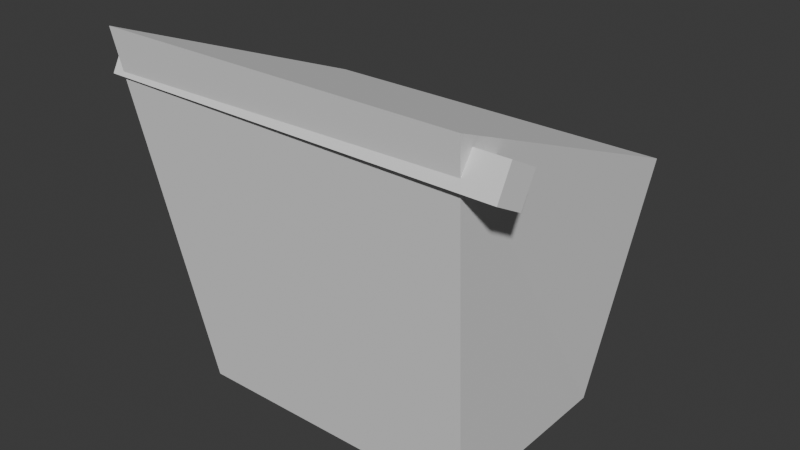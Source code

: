 # Source: shop.blend  (saved by Blender 4.3.34; exported with 4.5.12 LTS)
import bpy
from mathutils import Matrix  # noqa: F401  (used for matrix-valued properties, if any)

bpy.ops.wm.read_factory_settings(use_empty=True)
scene = bpy.context.scene
scene.name = 'Scene'

# ---- collections
col_collection = bpy.data.collections.new('Collection'); scene.collection.children.link(col_collection)

# ---- world
world_world = bpy.data.worlds.new('World'); scene.world = world_world
world_world.use_nodes = True; world_world.node_tree.nodes.clear()
_N = world_world.node_tree.nodes; _L = world_world.node_tree.links
n0 = _N.new('ShaderNodeOutputWorld'); n0.name = 'World Output'; n0.location = (300, 300)
n1 = _N.new('ShaderNodeBackground'); n1.name = 'Background'; n1.location = (10, 300)
n1.inputs[0].default_value = (0.05088, 0.05088, 0.05088, 1.0)
_L.new(n1.outputs[0], n0.inputs[0])
n0.is_active_output = True
world_world.color = (0.05088, 0.05088, 0.05088)
world_world.sun_shadow_jitter_overblur = 0.0

# ---- meshes
me_cube_001 = bpy.data.meshes.new('Cube.001')
me_cube_001.from_pydata([(-1.0, -1.0, -1.0), (-1.0, -1.0, 1.0), (-1.0, 1.0, -1.0), (-1.0, 1.0, 1.0), (1.0, -1.0, -1.0), (1.0, -1.0, 1.0), (1.0, 1.0, -1.0), (1.0, 1.0, 1.0)], [], [(0, 1, 3, 2), (2, 3, 7, 6), (6, 7, 5, 4), (4, 5, 1, 0), (2, 6, 4, 0), (7, 3, 1, 5)])
_uv = me_cube_001.uv_layers.new(name='UVMap')
_uv.uv.foreach_set('vector', [0.375, 0.0, 0.625, 0.0, 0.625, 0.25, 0.375, 0.25, 0.375, 0.25, 0.625, 0.25, 0.625, 0.5, 0.375, 0.5, 0.375, 0.5, 0.625, 0.5, 0.625, 0.75, 0.375, 0.75, 0.375, 0.75, 0.625, 0.75, 0.625, 1.0, 0.375, 1.0, 0.125, 0.5, 0.375, 0.5, 0.375, 0.75, 0.125, 0.75, 0.625, 0.5, 0.875, 0.5, 0.875, 0.75, 0.625, 0.75])
me_cube_001.update()
me_cube_002 = bpy.data.meshes.new('Cube.002')
me_cube_002.from_pydata([(-1.0, -1.0, -1.0), (-1.0, -1.0, 1.0), (-1.0, 1.0, -1.0), (-1.0, 1.0, 1.0), (1.0, -1.0, -1.0), (1.0, -1.0, 1.0), (1.0, 1.0, -1.0), (1.0, 1.0, 1.0)], [], [(0, 1, 3, 2), (2, 3, 7, 6), (6, 7, 5, 4), (4, 5, 1, 0), (2, 6, 4, 0), (7, 3, 1, 5)])
_uv = me_cube_002.uv_layers.new(name='UVMap')
_uv.uv.foreach_set('vector', [0.375, 0.0, 0.625, 0.0, 0.625, 0.25, 0.375, 0.25, 0.375, 0.25, 0.625, 0.25, 0.625, 0.5, 0.375, 0.5, 0.375, 0.5, 0.625, 0.5, 0.625, 0.75, 0.375, 0.75, 0.375, 0.75, 0.625, 0.75, 0.625, 1.0, 0.375, 1.0, 0.125, 0.5, 0.375, 0.5, 0.375, 0.75, 0.125, 0.75, 0.625, 0.5, 0.875, 0.5, 0.875, 0.75, 0.625, 0.75])
me_cube_002.update()
me_cube_003 = bpy.data.meshes.new('Cube.003')
me_cube_003.from_pydata([(-1.0, -1.0, -1.0), (-1.0, -1.0, 1.0), (-1.0, 1.0, -1.0), (-1.0, 1.0, 1.0), (1.0, -1.0, -1.0), (1.0, -1.0, 1.0), (1.0, 1.0, -1.0), (1.0, 1.0, 1.0)], [], [(0, 1, 3, 2), (2, 3, 7, 6), (6, 7, 5, 4), (4, 5, 1, 0), (2, 6, 4, 0), (7, 3, 1, 5)])
_uv = me_cube_003.uv_layers.new(name='UVMap')
_uv.uv.foreach_set('vector', [0.375, 0.0, 0.625, 0.0, 0.625, 0.25, 0.375, 0.25, 0.375, 0.25, 0.625, 0.25, 0.625, 0.5, 0.375, 0.5, 0.375, 0.5, 0.625, 0.5, 0.625, 0.75, 0.375, 0.75, 0.375, 0.75, 0.625, 0.75, 0.625, 1.0, 0.375, 1.0, 0.125, 0.5, 0.375, 0.5, 0.375, 0.75, 0.125, 0.75, 0.625, 0.5, 0.875, 0.5, 0.875, 0.75, 0.625, 0.75])
me_cube_003.update()
me_cube_004 = bpy.data.meshes.new('Cube.004')
me_cube_004.from_pydata([(-1.0, -1.0, -1.0), (-1.0, -1.0, 1.0), (-1.0, 1.0, -1.0), (-1.0, 1.0, 1.0), (1.0, -1.0, -1.0), (1.0, -1.0, 1.0), (1.0, 1.0, -1.0), (1.0, 1.0, 1.0)], [], [(0, 1, 3, 2), (2, 3, 7, 6), (6, 7, 5, 4), (4, 5, 1, 0), (2, 6, 4, 0), (7, 3, 1, 5)])
_uv = me_cube_004.uv_layers.new(name='UVMap')
_uv.uv.foreach_set('vector', [0.375, 0.0, 0.625, 0.0, 0.625, 0.25, 0.375, 0.25, 0.375, 0.25, 0.625, 0.25, 0.625, 0.5, 0.375, 0.5, 0.375, 0.5, 0.625, 0.5, 0.625, 0.75, 0.375, 0.75, 0.375, 0.75, 0.625, 0.75, 0.625, 1.0, 0.375, 1.0, 0.125, 0.5, 0.375, 0.5, 0.375, 0.75, 0.125, 0.75, 0.625, 0.5, 0.875, 0.5, 0.875, 0.75, 0.625, 0.75])
me_cube_004.update()
me_cube_005 = bpy.data.meshes.new('Cube.005')
me_cube_005.from_pydata([(-1.0, -1.0, -1.0), (-1.0, -1.0, 1.0), (-1.0, 1.0, -1.0), (-1.0, 1.0, 1.0), (1.0, -1.0, -1.0), (1.0, -1.0, 1.0), (1.0, 1.0, -1.0), (1.0, 1.0, 1.0)], [], [(0, 1, 3, 2), (2, 3, 7, 6), (6, 7, 5, 4), (4, 5, 1, 0), (2, 6, 4, 0), (7, 3, 1, 5)])
_uv = me_cube_005.uv_layers.new(name='UVMap')
_uv.uv.foreach_set('vector', [0.375, 0.0, 0.625, 0.0, 0.625, 0.25, 0.375, 0.25, 0.375, 0.25, 0.625, 0.25, 0.625, 0.5, 0.375, 0.5, 0.375, 0.5, 0.625, 0.5, 0.625, 0.75, 0.375, 0.75, 0.375, 0.75, 0.625, 0.75, 0.625, 1.0, 0.375, 1.0, 0.125, 0.5, 0.375, 0.5, 0.375, 0.75, 0.125, 0.75, 0.625, 0.5, 0.875, 0.5, 0.875, 0.75, 0.625, 0.75])
me_cube_005.update()
me_cube_006 = bpy.data.meshes.new('Cube.006')
me_cube_006.from_pydata([(-1.0, -1.0, -1.0), (-1.0, -1.0, 1.0), (-1.0, 1.0, -1.0), (-1.0, 1.0, 1.0), (1.0, -1.0, -1.0), (1.0, -1.0, 1.0), (1.0, 1.0, -1.0), (1.0, 1.0, 1.0)], [], [(0, 1, 3, 2), (2, 3, 7, 6), (6, 7, 5, 4), (4, 5, 1, 0), (2, 6, 4, 0), (7, 3, 1, 5)])
_uv = me_cube_006.uv_layers.new(name='UVMap')
_uv.uv.foreach_set('vector', [0.375, 0.0, 0.625, 0.0, 0.625, 0.25, 0.375, 0.25, 0.375, 0.25, 0.625, 0.25, 0.625, 0.5, 0.375, 0.5, 0.375, 0.5, 0.625, 0.5, 0.625, 0.75, 0.375, 0.75, 0.375, 0.75, 0.625, 0.75, 0.625, 1.0, 0.375, 1.0, 0.125, 0.5, 0.375, 0.5, 0.375, 0.75, 0.125, 0.75, 0.625, 0.5, 0.875, 0.5, 0.875, 0.75, 0.625, 0.75])
me_cube_006.update()
me_cube_007 = bpy.data.meshes.new('Cube.007')
me_cube_007.from_pydata([(-0.6255, -0.8027, -0.3607), (-0.6255, -0.808, 1.622), (-0.6255, 0.808, -1.622), (-0.6255, 0.8027, 0.3607), (0.6255, -0.8027, -0.3607), (0.6255, -0.808, 1.622), (0.6255, 0.808, -1.622), (0.6255, 0.8027, 0.3607)], [], [(0, 1, 3, 2), (2, 3, 7, 6), (6, 7, 5, 4), (4, 5, 1, 0), (2, 6, 4, 0), (7, 3, 1, 5)])
_uv = me_cube_007.uv_layers.new(name='UVMap')
_uv.uv.foreach_set('vector', [0.375, 0.0, 0.625, 0.0, 0.625, 0.25, 0.375, 0.25, 0.375, 0.25, 0.625, 0.25, 0.625, 0.5, 0.375, 0.5, 0.375, 0.5, 0.625, 0.5, 0.625, 0.75, 0.375, 0.75, 0.375, 0.75, 0.625, 0.75, 0.625, 1.0, 0.375, 1.0, 0.125, 0.5, 0.375, 0.5, 0.375, 0.75, 0.125, 0.75, 0.625, 0.5, 0.875, 0.5, 0.875, 0.75, 0.625, 0.75])
me_cube_007.update()
me_cube_008 = bpy.data.meshes.new('Cube.008')
me_cube_008.from_pydata([(-0.6255, -0.8027, -0.3607), (-0.6255, -0.808, 1.622), (-0.6255, 0.808, -1.622), (-0.6255, 0.8027, 0.3607), (0.6255, -0.8027, -0.3607), (0.6255, -0.808, 1.622), (0.6255, 0.808, -1.622), (0.6255, 0.8027, 0.3607)], [], [(0, 1, 3, 2), (2, 3, 7, 6), (6, 7, 5, 4), (4, 5, 1, 0), (2, 6, 4, 0), (7, 3, 1, 5)])
_uv = me_cube_008.uv_layers.new(name='UVMap')
_uv.uv.foreach_set('vector', [0.375, 0.0, 0.625, 0.0, 0.625, 0.25, 0.375, 0.25, 0.375, 0.25, 0.625, 0.25, 0.625, 0.5, 0.375, 0.5, 0.375, 0.5, 0.625, 0.5, 0.625, 0.75, 0.375, 0.75, 0.375, 0.75, 0.625, 0.75, 0.625, 1.0, 0.375, 1.0, 0.125, 0.5, 0.375, 0.5, 0.375, 0.75, 0.125, 0.75, 0.625, 0.5, 0.875, 0.5, 0.875, 0.75, 0.625, 0.75])
me_cube_008.update()
me_cube_009 = bpy.data.meshes.new('Cube.009')
me_cube_009.from_pydata([(-0.6255, -0.8027, -0.3607), (-0.6255, -0.808, 1.622), (-0.6255, 0.808, -1.622), (-0.6255, 0.8027, 0.3607), (0.6255, -0.8027, -0.3607), (0.6255, -0.808, 1.622), (0.6255, 0.808, -1.622), (0.6255, 0.8027, 0.3607)], [], [(0, 1, 3, 2), (2, 3, 7, 6), (6, 7, 5, 4), (4, 5, 1, 0), (2, 6, 4, 0), (7, 3, 1, 5)])
_uv = me_cube_009.uv_layers.new(name='UVMap')
_uv.uv.foreach_set('vector', [0.375, 0.0, 0.625, 0.0, 0.625, 0.25, 0.375, 0.25, 0.375, 0.25, 0.625, 0.25, 0.625, 0.5, 0.375, 0.5, 0.375, 0.5, 0.625, 0.5, 0.625, 0.75, 0.375, 0.75, 0.375, 0.75, 0.625, 0.75, 0.625, 1.0, 0.375, 1.0, 0.125, 0.5, 0.375, 0.5, 0.375, 0.75, 0.125, 0.75, 0.625, 0.5, 0.875, 0.5, 0.875, 0.75, 0.625, 0.75])
me_cube_009.update()
me_cube_010 = bpy.data.meshes.new('Cube.010')
me_cube_010.from_pydata([(-0.6255, -0.8027, -0.3607), (-0.6255, -0.808, 1.622), (-0.6255, 0.808, -1.622), (-0.6255, 0.8027, 0.3607), (0.6255, -0.8027, -0.3607), (0.6255, -0.808, 1.622), (0.6255, 0.808, -1.622), (0.6255, 0.8027, 0.3607)], [], [(0, 1, 3, 2), (2, 3, 7, 6), (6, 7, 5, 4), (4, 5, 1, 0), (2, 6, 4, 0), (7, 3, 1, 5)])
_uv = me_cube_010.uv_layers.new(name='UVMap')
_uv.uv.foreach_set('vector', [0.375, 0.0, 0.625, 0.0, 0.625, 0.25, 0.375, 0.25, 0.375, 0.25, 0.625, 0.25, 0.625, 0.5, 0.375, 0.5, 0.375, 0.5, 0.625, 0.5, 0.625, 0.75, 0.375, 0.75, 0.375, 0.75, 0.625, 0.75, 0.625, 1.0, 0.375, 1.0, 0.125, 0.5, 0.375, 0.5, 0.375, 0.75, 0.125, 0.75, 0.625, 0.5, 0.875, 0.5, 0.875, 0.75, 0.625, 0.75])
me_cube_010.update()
me_cube_011 = bpy.data.meshes.new('Cube.011')
me_cube_011.from_pydata([(-1.0, -1.0, -1.0), (-1.0, -1.0, 0.3796), (-1.0, 1.0, -1.0), (-1.0, 1.0, 0.3796), (1.0, -1.0, -1.0), (1.0, -1.0, 0.3796), (1.0, 1.0, -1.0), (1.0, 1.0, 0.3796)], [], [(0, 1, 3, 2), (2, 3, 7, 6), (6, 7, 5, 4), (4, 5, 1, 0), (2, 6, 4, 0), (7, 3, 1, 5)])
_uv = me_cube_011.uv_layers.new(name='UVMap')
_uv.uv.foreach_set('vector', [0.375, 0.0, 0.625, 0.0, 0.625, 0.25, 0.375, 0.25, 0.375, 0.25, 0.625, 0.25, 0.625, 0.5, 0.375, 0.5, 0.375, 0.5, 0.625, 0.5, 0.625, 0.75, 0.375, 0.75, 0.375, 0.75, 0.625, 0.75, 0.625, 1.0, 0.375, 1.0, 0.125, 0.5, 0.375, 0.5, 0.375, 0.75, 0.125, 0.75, 0.625, 0.5, 0.875, 0.5, 0.875, 0.75, 0.625, 0.75])
me_cube_011.update()
me_cube_012 = bpy.data.meshes.new('Cube.012')
me_cube_012.from_pydata([(-1.287, -0.2616, 0.00595), (-1.709, -0.6574, 3.082), (-1.287, 1.428, 0.00595), (-1.709, 1.859, 2.078), (1.287, -0.2616, 0.00595), (1.49, -0.6574, 3.082), (1.287, 1.428, 0.00595), (1.49, 1.859, 2.078)], [], [(0, 1, 3, 2), (2, 3, 7, 6), (6, 7, 5, 4), (4, 5, 1, 0), (2, 6, 4, 0), (7, 3, 1, 5)])
_uv = me_cube_012.uv_layers.new(name='UVMap')
_uv.uv.foreach_set('vector', [0.375, 0.0, 0.625, 0.0, 0.625, 0.25, 0.375, 0.25, 0.375, 0.25, 0.625, 0.25, 0.625, 0.5, 0.375, 0.5, 0.375, 0.5, 0.625, 0.5, 0.625, 0.75, 0.375, 0.75, 0.375, 0.75, 0.625, 0.75, 0.625, 1.0, 0.375, 1.0, 0.125, 0.5, 0.375, 0.5, 0.375, 0.75, 0.125, 0.75, 0.625, 0.5, 0.875, 0.5, 0.875, 0.75, 0.625, 0.75])
me_cube_012.update()

# ---- objects
ob_cube = bpy.data.objects.new('Cube', me_cube_001)
ob_cube_001 = bpy.data.objects.new('Cube.001', me_cube_002)
ob_cube_002 = bpy.data.objects.new('Cube.002', me_cube_003)
ob_cube_004 = bpy.data.objects.new('Cube.004', me_cube_004)
ob_cube_003 = bpy.data.objects.new('Cube.003', me_cube_005)
ob_cube_005 = bpy.data.objects.new('Cube.005', me_cube_006)
ob_cube_006 = bpy.data.objects.new('Cube.006', me_cube_007)
ob_cube_007 = bpy.data.objects.new('Cube.007', me_cube_008)
ob_cube_008 = bpy.data.objects.new('Cube.008', me_cube_009)
ob_cube_009 = bpy.data.objects.new('Cube.009', me_cube_010)
ob_cube_010 = bpy.data.objects.new('Cube.010', me_cube_011)
ob_collider_colonly = bpy.data.objects.new('Collider-colonly', me_cube_012)

# ---- transforms, parenting, visibility, modifiers, constraints
ob_cube.location = (-1.193, -0.2041, 1.405)
ob_cube.rotation_euler = (0.1895, -0.1478, -0.2717)
ob_cube.scale = (0.09542, 0.09542, 1.431)
ob_cube_001.location = (1.121, -0.2248, 1.418)
ob_cube_001.rotation_euler = (0.1877, -0.0592, 0.9393)
ob_cube_001.scale = (0.09542, 0.09542, 1.431)
ob_cube_002.location = (-1.443, 0.6054, 2.479)
ob_cube_002.rotation_euler = (-0.3895, -8.432e-17, 1.663e-17)
ob_cube_002.scale = (0.2031, 1.288, 0.04814)
_m = ob_cube_002.modifiers.new('Array', 'ARRAY')
_m.count = 7
_m.constant_offset_displace = (1.4, 0.0, 0.0)
_m.relative_offset_displace = (1.1, 0.0, 0.0)
ob_cube_004.location = (1.766e-17, -0.4545, 2.76)
ob_cube_004.rotation_euler = (-1.566, 1.081, -1.576)
ob_cube_004.scale = (0.141, 0.141, 1.764)
ob_cube_003.location = (1.121, 1.412, 1.02)
ob_cube_003.rotation_euler = (-0.04247, 0.2494, 0.9171)
ob_cube_003.scale = (0.09405, 0.09538, 1.072)
ob_cube_005.location = (-1.277, 1.412, 1.02)
ob_cube_005.rotation_euler = (-0.04547, 0.3151, 2.137)
ob_cube_005.scale = (0.09405, 0.09538, 1.072)
ob_cube_006.location = (-1.228, -0.1147, 0.5942)
ob_cube_006.rotation_euler = (-1.768, -0.003495, 1.62)
ob_cube_006.scale = (0.2031, 0.7416, 0.04814)
_m = ob_cube_006.modifiers.new('Array', 'ARRAY')
_m.count = 6
_m.constant_offset_displace = (1.4, 0.0, 0.0)
_m.relative_offset_displace = (1.1, 0.0, 0.0)
ob_cube_007.location = (1.149, -0.1147, 0.5942)
ob_cube_007.rotation_euler = (-1.334, -0.005622, 1.539)
ob_cube_007.scale = (0.2031, 0.7416, 0.04814)
_m = ob_cube_007.modifiers.new('Array', 'ARRAY')
_m.count = 6
_m.constant_offset_displace = (1.4, 0.0, 0.0)
_m.relative_offset_displace = (1.1, 0.0, 0.0)
ob_cube_008.location = (-1.039, -0.1147, 0.5942)
ob_cube_008.rotation_euler = (1.761, 4.196e-17, 4.001e-18)
ob_cube_008.scale = (0.2031, 0.7416, 0.04814)
_m = ob_cube_008.modifiers.new('Array', 'ARRAY')
_m.count = 8
_m.constant_offset_displace = (1.4, 0.0, 0.0)
_m.relative_offset_displace = (1.1, 0.0, 0.0)
ob_cube_009.location = (-1.039, 1.323, 0.5942)
ob_cube_009.rotation_euler = (1.407, -3.614e-17, 2.961e-18)
ob_cube_009.scale = (0.2031, 0.7416, 0.04814)
_m = ob_cube_009.modifiers.new('Array', 'ARRAY')
_m.count = 8
_m.constant_offset_displace = (1.4, 0.0, 0.0)
_m.relative_offset_displace = (1.1, 0.0, 0.0)
ob_cube_010.location = (7.23e-17, 0.5832, 0.3548)
ob_cube_010.scale = (0.5428, 0.4639, 0.3456)
ob_collider_colonly.location = (0.0, 0.0, 0.0)

# ---- collection membership
col_collection.objects.link(ob_cube)
col_collection.objects.link(ob_cube_001)
col_collection.objects.link(ob_cube_002)
col_collection.objects.link(ob_cube_004)
col_collection.objects.link(ob_cube_003)
col_collection.objects.link(ob_cube_005)
col_collection.objects.link(ob_cube_006)
col_collection.objects.link(ob_cube_007)
col_collection.objects.link(ob_cube_008)
col_collection.objects.link(ob_cube_009)
col_collection.objects.link(ob_cube_010)
col_collection.objects.link(ob_collider_colonly)

# ---- scene / render settings (as saved in the file)
scene.frame_start = 1; scene.frame_end = 250; scene.frame_set(1)
scene.render.engine = 'BLENDER_EEVEE_NEXT'
bpy.context.view_layer.update()

# ---- added for rendering (the .blend has no active camera and no usable light): camera, sun
cam_auto = bpy.data.cameras.new('AutoCamera')
cam_auto.lens = 50.0
cam_auto.sensor_width = 36.0
cam_auto.clip_end = 1000.0
ob_auto_camera = bpy.data.objects.new('AutoCamera', cam_auto)
scene.collection.objects.link(ob_auto_camera)
ob_auto_camera.location = (4.94752, -5.33872, 5.47639)
ob_auto_camera.rotation_euler = (1.09748, -7.21219e-08, 0.694738)
scene.camera = ob_auto_camera
light_auto_sun = bpy.data.lights.new('AutoSun', 'SUN')
light_auto_sun.energy = 3.0
light_auto_sun.angle = 0.0523599
ob_auto_sun = bpy.data.objects.new('AutoSun', light_auto_sun)
scene.collection.objects.link(ob_auto_sun)
ob_auto_sun.rotation_euler = (0.872665, 0.174533, 0.523599)
bpy.context.view_layer.update()
